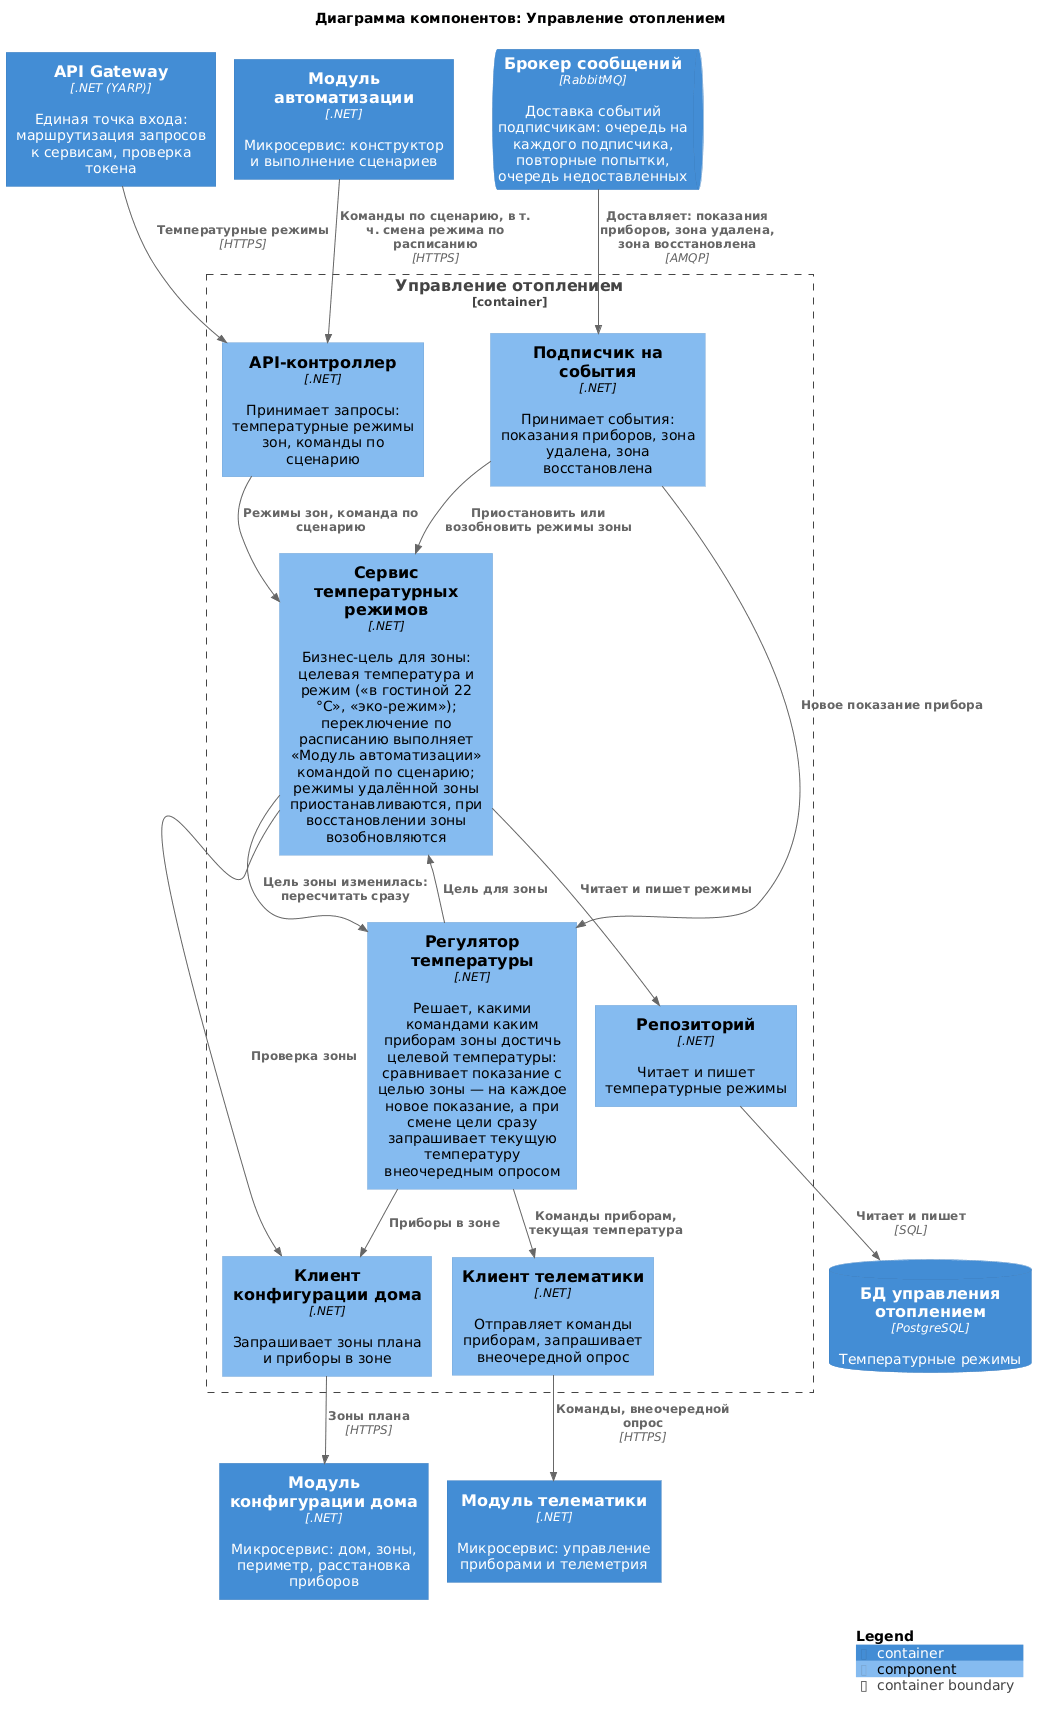

The diagram above was rendered by PlantUML. Its source (embedded in the PNG):
@startuml heating
!include <C4/C4_Component>

title Диаграмма компонентов: Управление отоплением

Container(Gateway, "API Gateway", ".NET (YARP)", "Единая точка входа: маршрутизация запросов к сервисам, проверка токена")
Container(Automation, "Модуль автоматизации", ".NET", "Микросервис: конструктор и выполнение сценариев")
Container(HouseConfigurator, "Модуль конфигурации дома", ".NET", "Микросервис: дом, зоны, периметр, расстановка приборов")
Container(Telematics, "Модуль телематики", ".NET", "Микросервис: управление приборами и телеметрия")
ContainerQueue(Broker, "Брокер сообщений", "RabbitMQ", "Доставка событий подписчикам: очередь на каждого подписчика, повторные попытки, очередь недоставленных")
ContainerDb(dbHeating, "БД управления отоплением", "PostgreSQL", "Температурные режимы")

Container_Boundary(Heating, "Управление отоплением") {
    Component(api, "API-контроллер", ".NET", "Принимает запросы: температурные режимы зон, команды по сценарию")
    Component(regimes, "Сервис температурных режимов", ".NET", "Бизнес-цель для зоны: целевая температура и режим («в гостиной 22 °C», «эко-режим»); переключение по расписанию выполняет «Модуль автоматизации» командой по сценарию; режимы удалённой зоны приостанавливаются, при восстановлении зоны возобновляются")
    Component(regulator, "Регулятор температуры", ".NET", "Решает, какими командами каким приборам зоны достичь целевой температуры: сравнивает показание с целью зоны — на каждое новое показание, а при смене цели сразу запрашивает текущую температуру внеочередным опросом")
    Component(subscriber, "Подписчик на события", ".NET", "Принимает события: показания приборов, зона удалена, зона восстановлена")
    Component(hcClient, "Клиент конфигурации дома", ".NET", "Запрашивает зоны плана и приборы в зоне")
    Component(tmClient, "Клиент телематики", ".NET", "Отправляет команды приборам, запрашивает внеочередной опрос")
    Component(repo, "Репозиторий", ".NET", "Читает и пишет температурные режимы")
}

Rel(Gateway, api, "Температурные режимы", "HTTPS")
Rel(Automation, api, "Команды по сценарию, в т. ч. смена режима по расписанию", "HTTPS")
Rel(Broker, subscriber, "Доставляет: показания приборов, зона удалена, зона восстановлена", "AMQP")

Rel(api, regimes, "Режимы зон, команда по сценарию")
Rel(subscriber, regimes, "Приостановить или возобновить режимы зоны")
Rel(subscriber, regulator, "Новое показание прибора")
Rel(regimes, hcClient, "Проверка зоны")
Rel(regulator, regimes, "Цель для зоны")
Rel(regimes, regulator, "Цель зоны изменилась: пересчитать сразу")
Rel(regulator, hcClient, "Приборы в зоне")
Rel(regulator, tmClient, "Команды приборам, текущая температура")
Rel(hcClient, HouseConfigurator, "Зоны плана", "HTTPS")
Rel(tmClient, Telematics, "Команды, внеочередной опрос", "HTTPS")

Rel(regimes, repo, "Читает и пишет режимы")
Rel(repo, dbHeating, "Читает и пишет", "SQL")

SHOW_LEGEND()
@enduml